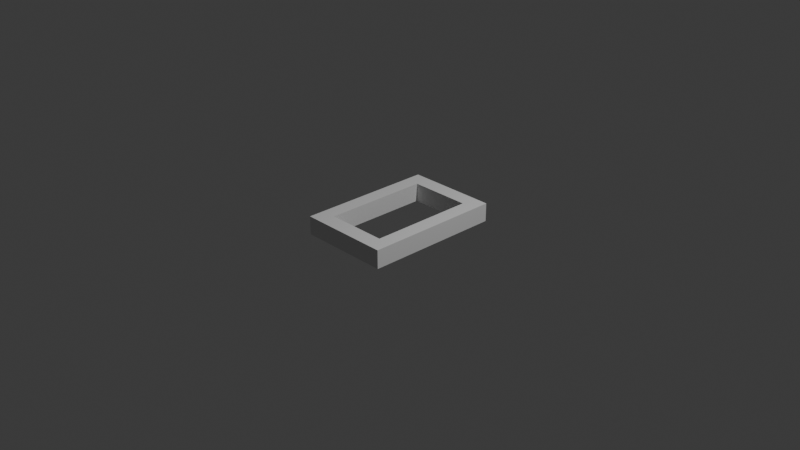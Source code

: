 # Source: Rail.blend  (saved by Blender 4.1.24; exported with 4.5.12 LTS)
import bpy
from mathutils import Matrix  # noqa: F401  (used for matrix-valued properties, if any)

bpy.ops.wm.read_factory_settings(use_empty=True)
scene = bpy.context.scene
scene.name = 'Scene'

# ---- collections
col_collection = bpy.data.collections.new('Collection'); scene.collection.children.link(col_collection)

# ---- world
world_world = bpy.data.worlds.new('World'); scene.world = world_world
world_world.use_nodes = True; world_world.node_tree.nodes.clear()
_N = world_world.node_tree.nodes; _L = world_world.node_tree.links
n0 = _N.new('ShaderNodeOutputWorld'); n0.name = 'World Output'; n0.location = (300, 300)
n1 = _N.new('ShaderNodeBackground'); n1.name = 'Background'; n1.location = (10, 300)
n1.inputs[0].default_value = (0.05088, 0.05088, 0.05088, 1.0)
_L.new(n1.outputs[0], n0.inputs[0])
n0.is_active_output = True
world_world.color = (0.05088, 0.05088, 0.05088)
world_world.use_sun_shadow = False
world_world.sun_shadow_jitter_overblur = 0.0

# ---- cameras
cam_camera = bpy.data.cameras.new('Camera')
cam_camera.clip_end = 100.0
cam_camera.ortho_scale = 7.314

# ---- lights
light_light = bpy.data.lights.new('Light', 'POINT')
light_light.transmission_factor = 0.0
light_light.energy = 1000.0
light_light.shadow_soft_size = 0.1
light_light.shadow_maximum_resolution = 0.006
light_light.use_absolute_resolution = True

# ---- meshes
me_x = bpy.data.meshes.new('立方体')
me_x.from_pydata([(-0.5, -0.75, -0.1), (-0.5, -0.75, 0.1), (-0.5, 0.75, -0.1), (-0.5, 0.75, 0.1), (0.5, -0.75, -0.1), (0.5, -0.75, 0.1), (0.5, 0.75, -0.1), (0.5, 0.75, 0.1), (-0.5, 0.5762, -0.1), (-0.5, -0.5762, -0.1), (-0.5, -0.5762, 0.1), (-0.5, 0.5762, 0.1), (0.5, -0.5762, -0.1), (0.5, 0.5762, -0.1), (0.5, 0.5762, 0.1), (0.5, -0.5762, 0.1), (0.3355, 0.75, -0.1), (-0.3355, 0.75, -0.1), (-0.3355, 0.75, 0.1), (0.3355, 0.75, 0.1), (-0.3355, -0.75, -0.1), (0.3355, -0.75, -0.1), (0.3355, -0.75, 0.1), (-0.3355, -0.75, 0.1), (-0.3355, 0.5762, 0.1), (0.3355, 0.5762, 0.1), (-0.3355, -0.5762, 0.1), (0.3355, -0.5762, 0.1), (0.3355, 0.5762, -0.1), (-0.3355, 0.5762, -0.1), (0.3355, -0.5762, -0.1), (-0.3355, -0.5762, -0.1)], [], [(8, 11, 3, 2), (16, 19, 7, 6), (12, 15, 5, 4), (20, 23, 1, 0), (30, 12, 4, 21), (26, 10, 1, 23), (18, 3, 11, 24), (24, 11, 10, 26), (16, 6, 13, 28), (28, 13, 12, 30), (6, 7, 14, 13), (13, 14, 15, 12), (0, 1, 10, 9), (9, 10, 11, 8), (8, 29, 31, 9), (24, 29, 28, 25), (2, 17, 29, 8), (17, 16, 28, 29), (14, 25, 27, 15), (31, 29, 24, 26), (7, 19, 25, 14), (19, 18, 24, 25), (15, 27, 22, 5), (27, 26, 23, 22), (9, 31, 20, 0), (31, 30, 21, 20), (4, 5, 22, 21), (21, 22, 23, 20), (2, 3, 18, 17), (17, 18, 19, 16), (30, 27, 25, 28), (26, 27, 30, 31)])
_uv = me_x.uv_layers.new(name='UVマップ')
_uv.uv.foreach_set('vector', [0.375, 0.1667, 0.625, 0.1667, 0.625, 0.25, 0.375, 0.25, 0.375, 0.4167, 0.625, 0.4167, 0.625, 0.5, 0.375, 0.5, 0.375, 0.6667, 0.625, 0.6667, 0.625, 0.75, 0.375, 0.75, 0.375, 0.9167, 0.625, 0.9167, 0.625, 1.0, 0.375, 1.0, 0.2917, 0.6667, 0.375, 0.6667, 0.375, 0.75, 0.2917, 0.75, 0.7917, 0.6667, 0.875, 0.6667, 0.875, 0.75, 0.7917, 0.75, 0.7917, 0.5, 0.875, 0.5, 0.875, 0.5833, 0.7917, 0.5833, 0.7917, 0.5833, 0.875, 0.5833, 0.875, 0.6667, 0.7917, 0.6667, 0.2917, 0.5, 0.375, 0.5, 0.375, 0.5833, 0.2917, 0.5833, 0.2917, 0.5833, 0.375, 0.5833, 0.375, 0.6667, 0.2917, 0.6667, 0.375, 0.5, 0.625, 0.5, 0.625, 0.5833, 0.375, 0.5833, 0.375, 0.5833, 0.625, 0.5833, 0.625, 0.6667, 0.375, 0.6667, 0.375, 0.0, 0.625, 0.0, 0.625, 0.08333, 0.375, 0.08333, 0.375, 0.08333, 0.625, 0.08333, 0.625, 0.1667, 0.375, 0.1667, 0.125, 0.5833, 0.2083, 0.5833, 0.2083, 0.6667, 0.125, 0.6667, 0.7917, 0.5833, 0.2083, 0.5833, 0.2917, 0.5833, 0.7083, 0.5833, 0.125, 0.5, 0.2083, 0.5, 0.2083, 0.5833, 0.125, 0.5833, 0.2083, 0.5, 0.2917, 0.5, 0.2917, 0.5833, 0.2083, 0.5833, 0.625, 0.5833, 0.7083, 0.5833, 0.7083, 0.6667, 0.625, 0.6667, 0.2083, 0.6667, 0.2083, 0.5833, 0.7917, 0.5833, 0.7917, 0.6667, 0.625, 0.5, 0.7083, 0.5, 0.7083, 0.5833, 0.625, 0.5833, 0.7083, 0.5, 0.7917, 0.5, 0.7917, 0.5833, 0.7083, 0.5833, 0.625, 0.6667, 0.7083, 0.6667, 0.7083, 0.75, 0.625, 0.75, 0.7083, 0.6667, 0.7917, 0.6667, 0.7917, 0.75, 0.7083, 0.75, 0.125, 0.6667, 0.2083, 0.6667, 0.2083, 0.75, 0.125, 0.75, 0.2083, 0.6667, 0.2917, 0.6667, 0.2917, 0.75, 0.2083, 0.75, 0.375, 0.75, 0.625, 0.75, 0.625, 0.8333, 0.375, 0.8333, 0.375, 0.8333, 0.625, 0.8333, 0.625, 0.9167, 0.375, 0.9167, 0.375, 0.25, 0.625, 0.25, 0.625, 0.3333, 0.375, 0.3333, 0.375, 0.3333, 0.625, 0.3333, 0.625, 0.4167, 0.375, 0.4167, 0.2917, 0.6667, 0.7083, 0.6667, 0.7083, 0.5833, 0.2917, 0.5833, 0.7917, 0.6667, 0.7083, 0.6667, 0.2917, 0.6667, 0.2083, 0.6667])
me_x.update()

# ---- objects
ob_light = bpy.data.objects.new('Light', light_light)
ob_camera = bpy.data.objects.new('Camera', cam_camera)
ob_rail = bpy.data.objects.new('Rail', me_x)

# ---- transforms, parenting, visibility, modifiers, constraints
ob_light.location = (4.076, 1.005, 5.904)
ob_light.rotation_euler = (0.6503, 0.05522, 1.866)
ob_light.lock_rotations_4d = False
ob_light.empty_display_type = 'ARROWS'
ob_light.color = (0.0, 0.0, 0.0, 0.0)
ob_light.lineart.crease_threshold = 0.0
ob_camera.location = (7.359, -6.926, 4.958)
ob_camera.rotation_euler = (1.109, 0.0, 0.8149)
ob_camera.lock_rotations_4d = False
ob_camera.empty_display_type = 'ARROWS'
ob_camera.color = (0.0, 0.0, 0.0, 0.0)
ob_camera.display_type = 'WIRE'
ob_camera.lineart.crease_threshold = 0.0
ob_rail.location = (0.0, 0.0, 0.0)

# ---- collection membership
col_collection.objects.link(ob_light)
col_collection.objects.link(ob_camera)
col_collection.objects.link(ob_rail)

# ---- scene / render settings (as saved in the file)
scene.camera = ob_camera
scene.frame_start = 1; scene.frame_end = 250; scene.frame_set(1)
scene.render.engine = 'BLENDER_EEVEE_NEXT'
scene.cycles.sampling_pattern = 'TABULATED_SOBOL'
scene.eevee.ray_tracing_options.trace_max_roughness = 0.0
bpy.context.view_layer.update()
